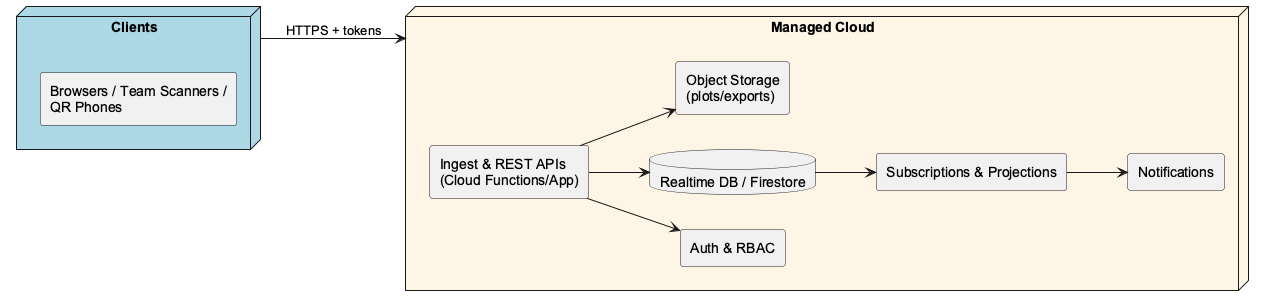

The diagram above was rendered by PlantUML. Its source (embedded in the PNG):
@startuml
skinparam shadowing false
skinparam defaultFontName Arial
left to right direction


node "Clients" as Clients #LightBlue {
  rectangle "Browsers / Team Scanners /\nQR Phones" as B
}

node "Managed Cloud" as Cloud #fff5e6 {
  rectangle "Auth & RBAC" as Auth
  rectangle "Ingest & REST APIs\n(Cloud Functions/App)" as App
  database "Realtime DB / Firestore" as DB
  rectangle "Subscriptions & Projections" as Proj
  rectangle "Notifications" as Noti
  rectangle "Object Storage\n(plots/exports)" as Obj
}

Clients --> Cloud : HTTPS + tokens
App --> Auth
App --> DB
DB --> Proj
Proj --> Noti
App --> Obj
@enduml